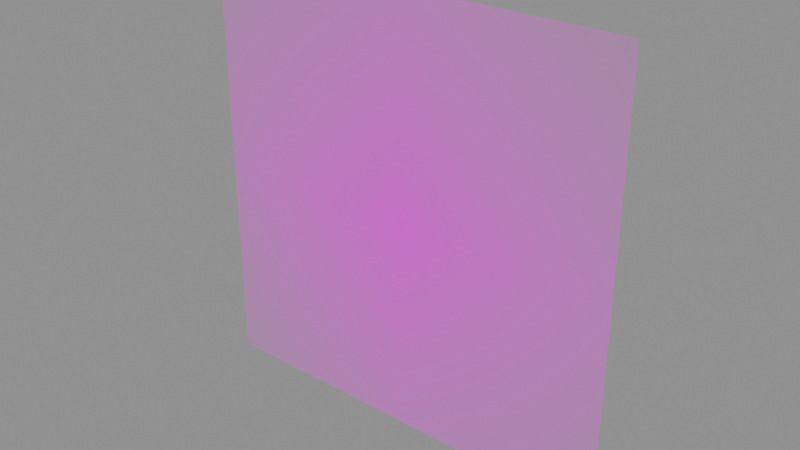 # Source: SPEC_DECAL03.blend  (saved by Blender 5.1.30; exported with 4.5.12 LTS)
import bpy
from mathutils import Matrix  # noqa: F401  (used for matrix-valued properties, if any)

bpy.ops.wm.read_factory_settings(use_empty=True)
scene = bpy.context.scene
scene.name = 'Scene'

# ---- images (referenced by path relative to the original .blend; pixels are not part of the script)
import os
ASSET_DIR = os.environ.get("B2B_ASSET_DIR", "")  # directory of the original .blend (textures are referenced by path, not embedded)
HERE = os.path.dirname(os.path.abspath(__file__))  # packed textures are extracted next to this script under _unpacked/

def load_image(name, relpath, width, height, colorspace="sRGB"):
    """Load a texture the original file referenced (path relative to the .blend, or extracted next to this script)."""
    p = next((c for c in (os.path.join(HERE, relpath), os.path.join(ASSET_DIR, relpath)) if relpath and os.path.exists(c)), "")
    if p:
        img = bpy.data.images.load(p, check_existing=True)
        img.name = name
    else:  # same state as the original file: an image datablock whose file is absent (Cycles renders it pink)
        img = bpy.data.images.new(name, width, height)
        img.source = "FILE"
        img.filepath = "//" + (relpath or name)
    img.colorspace_settings.name = colorspace
    return img
img_specialdecal_3_webp = load_image('SPECIALDECAL.3.webp', 'SPECIALDECAL.3.webp', 1024, 1024, 'sRGB')

# ---- materials (node trees are filled in below, after node groups)
mat_logo2decal = bpy.data.materials.new('Logo2Decal')

# ---- material node trees
mat_logo2decal.use_nodes = True; mat_logo2decal.node_tree.nodes.clear()
_N = mat_logo2decal.node_tree.nodes; _L = mat_logo2decal.node_tree.links
n0 = _N.new('ShaderNodeOutputMaterial'); n0.name = 'Material Output'; n0.location = (600, 0)
n1 = _N.new('ShaderNodeBsdfPrincipled'); n1.name = 'Principled BSDF'; n1.location = (250, 0)
n1.inputs[2].default_value = 1.0
n2 = _N.new('ShaderNodeTexImage'); n2.name = 'Diffuse'; n2.location = (-700, 300)
n2.label = 'Diffuse'
n2.image = img_specialdecal_3_webp
n2.extension = 'CLIP'
_L.new(n1.outputs[0], n0.inputs[0])
_L.new(n2.outputs[0], n1.inputs[0])
_L.new(n2.outputs[1], n1.inputs[4])
n0.is_active_output = True

# ---- meshes
me_spec_decal03 = bpy.data.meshes.new('SPEC_DECAL03')
me_spec_decal03.from_pydata([(-1.0, -7.55e-08, 1.0), (1.0, 7.55e-08, -1.0), (1.0, -7.55e-08, 1.0), (-1.0, 7.55e-08, -1.0)], [], [(0, 1, 2), (3, 1, 0)])
me_spec_decal03.polygons.foreach_set('use_smooth', [True] * 2)
_uv = me_spec_decal03.uv_layers.new(name='UVMap')
_uv.uv.foreach_set('vector', [0.0, 1.0, 1.0, 0.0, 1.0, 1.0, 0.0, 0.0, 1.0, 0.0, 0.0, 1.0])
me_spec_decal03.materials.append(mat_logo2decal)
me_spec_decal03.update()
me_spec_decal03.normals_split_custom_set([tuple(v) for v in zip(*[iter([0.0, -1.0, -7.55e-08, 0.0, -1.0, -7.55e-08, 0.0, -1.0, -7.55e-08, 0.0, -1.0, -7.55e-08, 0.0, -1.0, -7.55e-08, 0.0, -1.0, -7.55e-08])] * 3)])

# ---- objects
ob_spec_decal03 = bpy.data.objects.new('SPEC_DECAL03', me_spec_decal03)

# ---- transforms, parenting, visibility, modifiers, constraints
ob_spec_decal03.location = (0.0, 0.0, 0.0)

# ---- collection membership
scene.collection.objects.link(ob_spec_decal03)

# ---- scene / render settings (as saved in the file)
scene.frame_start = 1; scene.frame_end = 250; scene.frame_set(1)
scene.render.engine = 'BLENDER_EEVEE_NEXT'
scene.render.bake_bias = 0.0
scene.render.bake_samples = 0
scene.cycles.sampling_pattern = 'TABULATED_SOBOL'
scene.eevee.use_volume_custom_range = False
bpy.context.view_layer.update()

# ---- added for rendering (the .blend has no active camera and no usable light): camera, sun + grey world if the file has none
cam_auto = bpy.data.cameras.new('AutoCamera')
cam_auto.lens = 50.0
cam_auto.sensor_width = 36.0
cam_auto.clip_end = 1000.0
ob_auto_camera = bpy.data.objects.new('AutoCamera', cam_auto)
scene.collection.objects.link(ob_auto_camera)
ob_auto_camera.location = (2.61693, -3.14032, 2.09354)
ob_auto_camera.rotation_euler = (1.09748, -7.21219e-08, 0.694738)
scene.camera = ob_auto_camera
light_auto_sun = bpy.data.lights.new('AutoSun', 'SUN')
light_auto_sun.energy = 3.0
light_auto_sun.angle = 0.0523599
ob_auto_sun = bpy.data.objects.new('AutoSun', light_auto_sun)
scene.collection.objects.link(ob_auto_sun)
ob_auto_sun.rotation_euler = (0.872665, 0.174533, 0.523599)
if scene.world is None:
    world_auto = bpy.data.worlds.new('AutoWorld')
    world_auto.color = (0.3, 0.3, 0.3)
    scene.world = world_auto
bpy.context.view_layer.update()
